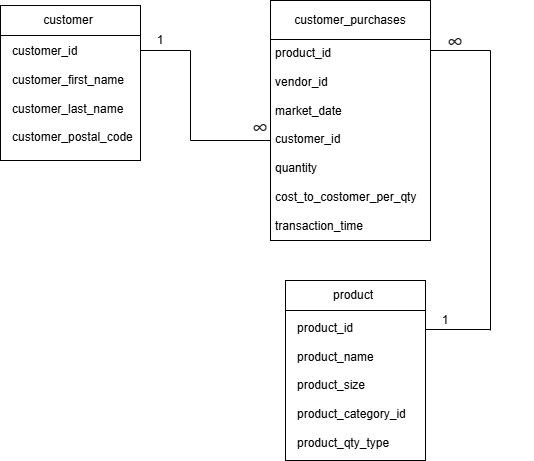

The diagram above was exported from draw.io. Its source (the exported page's mxGraphModel, read from the mxfile embedded in the PNG):
<mxGraphModel dx="1044" dy="527" grid="1" gridSize="10" guides="1" tooltips="1" connect="1" arrows="1" fold="1" page="1" pageScale="1" pageWidth="850" pageHeight="1100" math="0" shadow="0">
  <root>
    <mxCell id="0" />
    <mxCell id="1" parent="0" />
    <mxCell id="5NKxB2ncewj9j6fJCxnx-49" value="&lt;span style=&quot;color: rgb(31, 31, 31); font-family: &amp;quot;Google Sans&amp;quot;, Arial, sans-serif; text-align: start; background-color: rgb(255, 255, 255);&quot;&gt;∞&lt;/span&gt;" style="text;html=1;align=center;verticalAlign=middle;whiteSpace=wrap;rounded=0;fontSize=23;" vertex="1" parent="1">
      <mxGeometry x="495" y="114" width="60" height="15" as="geometry" />
    </mxCell>
    <mxCell id="5NKxB2ncewj9j6fJCxnx-38" value="" style="rounded=0;whiteSpace=wrap;html=1;" vertex="1" parent="1">
      <mxGeometry x="340" y="80" width="160" height="240" as="geometry" />
    </mxCell>
    <mxCell id="5NKxB2ncewj9j6fJCxnx-14" value="customer_purchases" style="text;html=1;align=center;verticalAlign=middle;whiteSpace=wrap;rounded=0;" vertex="1" parent="1">
      <mxGeometry x="362.25" y="85" width="115.5" height="30" as="geometry" />
    </mxCell>
    <mxCell id="5NKxB2ncewj9j6fJCxnx-15" value="&lt;div&gt;product_id&lt;/div&gt;&lt;div&gt;&lt;br&gt;&lt;/div&gt;&lt;div&gt;vendor_id&lt;/div&gt;&lt;div&gt;&lt;br&gt;&lt;/div&gt;&lt;div&gt;market_date&lt;/div&gt;&lt;div&gt;&lt;br&gt;&lt;/div&gt;&lt;div&gt;customer_id&lt;/div&gt;&lt;div&gt;&lt;br&gt;&lt;/div&gt;&lt;div&gt;quantity&lt;/div&gt;&lt;div&gt;&lt;br&gt;&lt;/div&gt;&lt;div&gt;cost_to_costomer_per_qty&lt;/div&gt;&lt;div&gt;&lt;br&gt;&lt;/div&gt;&lt;div&gt;transaction_time&lt;/div&gt;" style="text;html=1;align=left;verticalAlign=middle;whiteSpace=wrap;rounded=0;" vertex="1" parent="1">
      <mxGeometry x="343" y="149" width="260" height="140" as="geometry" />
    </mxCell>
    <mxCell id="5NKxB2ncewj9j6fJCxnx-16" value="" style="endArrow=none;html=1;rounded=0;" edge="1" parent="1">
      <mxGeometry width="50" height="50" relative="1" as="geometry">
        <mxPoint x="343" y="110" as="sourcePoint" />
        <mxPoint x="343" y="110" as="targetPoint" />
      </mxGeometry>
    </mxCell>
    <mxCell id="5NKxB2ncewj9j6fJCxnx-17" value="" style="endArrow=none;html=1;rounded=0;" edge="1" parent="1">
      <mxGeometry width="50" height="50" relative="1" as="geometry">
        <mxPoint x="343" y="110" as="sourcePoint" />
        <mxPoint x="343" y="110" as="targetPoint" />
      </mxGeometry>
    </mxCell>
    <mxCell id="5NKxB2ncewj9j6fJCxnx-20" value="" style="endArrow=none;html=1;rounded=0;" edge="1" parent="1">
      <mxGeometry width="50" height="50" relative="1" as="geometry">
        <mxPoint x="340" y="119" as="sourcePoint" />
        <mxPoint x="500" y="119" as="targetPoint" />
        <Array as="points" />
      </mxGeometry>
    </mxCell>
    <mxCell id="5NKxB2ncewj9j6fJCxnx-24" value="" style="endArrow=none;html=1;rounded=0;exitX=0;exitY=1;exitDx=0;exitDy=0;" edge="1" parent="1" source="5NKxB2ncewj9j6fJCxnx-28">
      <mxGeometry width="50" height="50" relative="1" as="geometry">
        <mxPoint x="210" y="130" as="sourcePoint" />
        <mxPoint x="260" y="220" as="targetPoint" />
        <Array as="points">
          <mxPoint x="260" y="130" />
        </Array>
      </mxGeometry>
    </mxCell>
    <mxCell id="5NKxB2ncewj9j6fJCxnx-26" value="" style="rounded=0;whiteSpace=wrap;html=1;" vertex="1" parent="1">
      <mxGeometry x="70" y="85" width="140" height="155" as="geometry" />
    </mxCell>
    <mxCell id="5NKxB2ncewj9j6fJCxnx-25" style="edgeStyle=orthogonalEdgeStyle;rounded=0;orthogonalLoop=1;jettySize=auto;html=1;exitX=0.5;exitY=1;exitDx=0;exitDy=0;" edge="1" parent="1">
      <mxGeometry relative="1" as="geometry">
        <mxPoint x="140" y="220" as="sourcePoint" />
        <mxPoint x="140" y="220" as="targetPoint" />
      </mxGeometry>
    </mxCell>
    <mxCell id="5NKxB2ncewj9j6fJCxnx-6" value="customer_id&lt;div&gt;&lt;br&gt;&lt;div&gt;customer_first_name&lt;/div&gt;&lt;div&gt;&lt;br&gt;&lt;/div&gt;&lt;div&gt;customer_last_name&lt;/div&gt;&lt;div&gt;&lt;br&gt;&lt;/div&gt;&lt;div&gt;customer_postal_code&lt;/div&gt;&lt;/div&gt;" style="text;html=1;align=left;verticalAlign=middle;whiteSpace=wrap;rounded=0;" vertex="1" parent="1">
      <mxGeometry x="80" y="120" width="95" height="107.5" as="geometry" />
    </mxCell>
    <mxCell id="5NKxB2ncewj9j6fJCxnx-5" value="customer" style="text;html=1;align=center;verticalAlign=middle;whiteSpace=wrap;rounded=0;" vertex="1" parent="1">
      <mxGeometry x="87.5" y="85" width="100" height="30" as="geometry" />
    </mxCell>
    <mxCell id="5NKxB2ncewj9j6fJCxnx-27" value="" style="endArrow=none;html=1;rounded=0;" edge="1" parent="1">
      <mxGeometry width="50" height="50" relative="1" as="geometry">
        <mxPoint x="70" y="115" as="sourcePoint" />
        <mxPoint x="210" y="115" as="targetPoint" />
      </mxGeometry>
    </mxCell>
    <mxCell id="5NKxB2ncewj9j6fJCxnx-28" value="1" style="text;html=1;align=center;verticalAlign=middle;whiteSpace=wrap;rounded=0;" vertex="1" parent="1">
      <mxGeometry x="210" y="110" width="40" height="20" as="geometry" />
    </mxCell>
    <mxCell id="5NKxB2ncewj9j6fJCxnx-29" value="&lt;span style=&quot;color: rgb(31, 31, 31); font-family: &amp;quot;Google Sans&amp;quot;, Arial, sans-serif; text-align: start; background-color: rgb(255, 255, 255);&quot;&gt;∞&lt;/span&gt;" style="text;html=1;align=center;verticalAlign=middle;whiteSpace=wrap;rounded=0;fontSize=23;" vertex="1" parent="1">
      <mxGeometry x="300" y="192.5" width="60" height="30" as="geometry" />
    </mxCell>
    <mxCell id="5NKxB2ncewj9j6fJCxnx-36" value="" style="endArrow=none;html=1;rounded=0;" edge="1" parent="1">
      <mxGeometry width="50" height="50" relative="1" as="geometry">
        <mxPoint x="260" y="220" as="sourcePoint" />
        <mxPoint x="340" y="220" as="targetPoint" />
      </mxGeometry>
    </mxCell>
    <mxCell id="5NKxB2ncewj9j6fJCxnx-39" value="" style="rounded=0;whiteSpace=wrap;html=1;" vertex="1" parent="1">
      <mxGeometry x="355" y="360" width="140" height="180" as="geometry" />
    </mxCell>
    <mxCell id="5NKxB2ncewj9j6fJCxnx-40" style="edgeStyle=orthogonalEdgeStyle;rounded=0;orthogonalLoop=1;jettySize=auto;html=1;exitX=0.5;exitY=1;exitDx=0;exitDy=0;" edge="1" parent="1">
      <mxGeometry relative="1" as="geometry">
        <mxPoint x="425" y="495" as="sourcePoint" />
        <mxPoint x="425" y="495" as="targetPoint" />
      </mxGeometry>
    </mxCell>
    <mxCell id="5NKxB2ncewj9j6fJCxnx-41" value="product_id&lt;div&gt;&lt;br&gt;&lt;/div&gt;&lt;div&gt;product_name&lt;/div&gt;&lt;div&gt;&lt;br&gt;&lt;/div&gt;&lt;div&gt;product_size&lt;/div&gt;&lt;div&gt;&lt;br&gt;&lt;/div&gt;&lt;div&gt;product_category_id&lt;/div&gt;&lt;div&gt;&lt;br&gt;&lt;/div&gt;&lt;div&gt;product_qty_type&lt;/div&gt;" style="text;html=1;align=left;verticalAlign=middle;whiteSpace=wrap;rounded=0;" vertex="1" parent="1">
      <mxGeometry x="365" y="407" width="95" height="115" as="geometry" />
    </mxCell>
    <mxCell id="5NKxB2ncewj9j6fJCxnx-42" value="product" style="text;html=1;align=center;verticalAlign=middle;whiteSpace=wrap;rounded=0;" vertex="1" parent="1">
      <mxGeometry x="372.5" y="360" width="100" height="30" as="geometry" />
    </mxCell>
    <mxCell id="5NKxB2ncewj9j6fJCxnx-43" value="" style="endArrow=none;html=1;rounded=0;" edge="1" parent="1">
      <mxGeometry width="50" height="50" relative="1" as="geometry">
        <mxPoint x="355" y="390" as="sourcePoint" />
        <mxPoint x="495" y="390" as="targetPoint" />
      </mxGeometry>
    </mxCell>
    <mxCell id="5NKxB2ncewj9j6fJCxnx-45" value="" style="endArrow=none;html=1;rounded=0;" edge="1" parent="1">
      <mxGeometry width="50" height="50" relative="1" as="geometry">
        <mxPoint x="500" y="130" as="sourcePoint" />
        <mxPoint x="560" y="130" as="targetPoint" />
      </mxGeometry>
    </mxCell>
    <mxCell id="5NKxB2ncewj9j6fJCxnx-46" value="" style="endArrow=none;html=1;rounded=0;" edge="1" parent="1">
      <mxGeometry width="50" height="50" relative="1" as="geometry">
        <mxPoint x="495" y="409" as="sourcePoint" />
        <mxPoint x="560" y="409" as="targetPoint" />
      </mxGeometry>
    </mxCell>
    <mxCell id="5NKxB2ncewj9j6fJCxnx-47" value="" style="endArrow=none;html=1;rounded=0;" edge="1" parent="1">
      <mxGeometry width="50" height="50" relative="1" as="geometry">
        <mxPoint x="560" y="410" as="sourcePoint" />
        <mxPoint x="560" y="130" as="targetPoint" />
      </mxGeometry>
    </mxCell>
    <mxCell id="5NKxB2ncewj9j6fJCxnx-48" value="1" style="text;html=1;align=center;verticalAlign=middle;whiteSpace=wrap;rounded=0;" vertex="1" parent="1">
      <mxGeometry x="495" y="390" width="40" height="20" as="geometry" />
    </mxCell>
  </root>
</mxGraphModel>